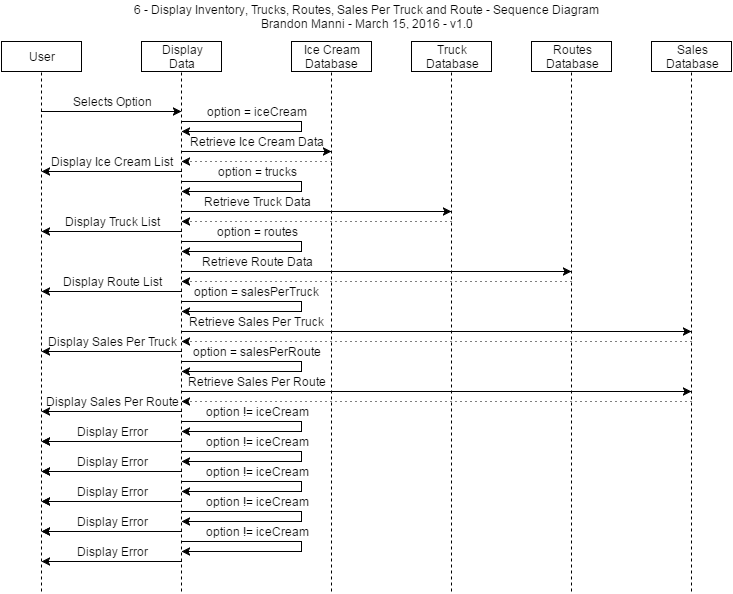

The diagram above was exported from draw.io. Its source (the exported page's mxGraphModel, read from the mxfile embedded in the PNG):
<mxGraphModel dx="1434" dy="780" grid="1" gridSize="10" guides="1" tooltips="1" connect="1" arrows="1" fold="1" page="1" pageScale="1" pageWidth="826" pageHeight="1169" background="#ffffff" math="0">
  <root>
    <mxCell id="0" />
    <mxCell id="1" parent="0" />
    <mxCell id="6f4429ffe10d56af-1" value="User" style="whiteSpace=wrap;html=1;" vertex="1" parent="1">
      <mxGeometry x="20" y="40" width="80" height="30" as="geometry" />
    </mxCell>
    <mxCell id="6f4429ffe10d56af-2" value="Display&lt;div&gt;Data&lt;/div&gt;" style="whiteSpace=wrap;html=1;" vertex="1" parent="1">
      <mxGeometry x="160" y="40" width="80" height="30" as="geometry" />
    </mxCell>
    <mxCell id="6f4429ffe10d56af-3" value="Truck&lt;div&gt;Database&lt;/div&gt;" style="whiteSpace=wrap;html=1;" vertex="1" parent="1">
      <mxGeometry x="430" y="40" width="80" height="30" as="geometry" />
    </mxCell>
    <mxCell id="6f4429ffe10d56af-4" value="" style="endArrow=none;dashed=1;html=1;entryX=0.5;entryY=1;" edge="1" parent="1" target="6f4429ffe10d56af-1">
      <mxGeometry width="50" height="50" relative="1" as="geometry">
        <mxPoint x="60" y="590" as="sourcePoint" />
        <mxPoint x="50" y="10" as="targetPoint" />
      </mxGeometry>
    </mxCell>
    <mxCell id="6f4429ffe10d56af-5" value="" style="endArrow=none;dashed=1;html=1;entryX=0.5;entryY=1;" edge="1" parent="1">
      <mxGeometry x="200" y="70" width="50" height="50" as="geometry">
        <mxPoint x="200" y="590" as="sourcePoint" />
        <mxPoint x="200" y="70" as="targetPoint" />
      </mxGeometry>
    </mxCell>
    <mxCell id="6f4429ffe10d56af-7" value="" style="endArrow=none;dashed=1;html=1;entryX=0.5;entryY=1;" edge="1" parent="1">
      <mxGeometry x="470" y="70" width="50" height="50" as="geometry">
        <mxPoint x="470" y="590" as="sourcePoint" />
        <mxPoint x="470" y="70" as="targetPoint" />
        <Array as="points" />
      </mxGeometry>
    </mxCell>
    <mxCell id="6f4429ffe10d56af-8" value="Routes&lt;div&gt;Database&lt;/div&gt;" style="whiteSpace=wrap;html=1;" vertex="1" parent="1">
      <mxGeometry x="550" y="40" width="80" height="30" as="geometry" />
    </mxCell>
    <mxCell id="6f4429ffe10d56af-9" value="" style="endArrow=none;dashed=1;html=1;entryX=0.5;entryY=1;" edge="1" parent="1">
      <mxGeometry x="590" y="70" width="50" height="50" as="geometry">
        <mxPoint x="590" y="590" as="sourcePoint" />
        <mxPoint x="590" y="70" as="targetPoint" />
        <Array as="points" />
      </mxGeometry>
    </mxCell>
    <mxCell id="6f4429ffe10d56af-10" value="Sales&lt;div&gt;Database&lt;/div&gt;" style="whiteSpace=wrap;html=1;" vertex="1" parent="1">
      <mxGeometry x="670" y="40" width="80" height="30" as="geometry" />
    </mxCell>
    <mxCell id="6f4429ffe10d56af-11" value="" style="endArrow=none;dashed=1;html=1;entryX=0.5;entryY=1;" edge="1" parent="1">
      <mxGeometry x="710" y="70" width="50" height="50" as="geometry">
        <mxPoint x="710" y="590" as="sourcePoint" />
        <mxPoint x="710" y="70" as="targetPoint" />
        <Array as="points" />
      </mxGeometry>
    </mxCell>
    <mxCell id="4b5ef75e2b9a2f52-1" value="6 - Display Inventory, Trucks, Routes, Sales Per Truck and Route - Sequence Diagram&lt;div&gt;Brandon Manni - March 15, 2016 - v1.0&lt;/div&gt;" style="text;html=1;strokeColor=none;fillColor=none;align=center;verticalAlign=middle;whiteSpace=wrap;overflow=hidden;" vertex="1" parent="1">
      <mxGeometry x="20" width="730" height="30" as="geometry" />
    </mxCell>
    <mxCell id="6b4743216d4e190c-1" value="Ice Cream&lt;div&gt;Database&lt;/div&gt;" style="whiteSpace=wrap;html=1;" vertex="1" parent="1">
      <mxGeometry x="310" y="40" width="80" height="30" as="geometry" />
    </mxCell>
    <mxCell id="6b4743216d4e190c-2" value="" style="endArrow=none;dashed=1;html=1;entryX=0.5;entryY=1;" edge="1" parent="1">
      <mxGeometry x="350" y="70" width="50" height="50" as="geometry">
        <mxPoint x="350" y="590" as="sourcePoint" />
        <mxPoint x="350" y="70" as="targetPoint" />
        <Array as="points" />
      </mxGeometry>
    </mxCell>
    <mxCell id="6b4743216d4e190c-5" value="" style="endArrow=classic;html=1;" edge="1" parent="1">
      <mxGeometry width="50" height="50" relative="1" as="geometry">
        <mxPoint x="60" y="110" as="sourcePoint" />
        <mxPoint x="200" y="110" as="targetPoint" />
      </mxGeometry>
    </mxCell>
    <mxCell id="6b4743216d4e190c-6" value="Selects Option" style="text;html=1;strokeColor=none;fillColor=none;align=center;verticalAlign=middle;whiteSpace=wrap;overflow=hidden;" vertex="1" parent="1">
      <mxGeometry x="60" y="90" width="140" height="20" as="geometry" />
    </mxCell>
    <mxCell id="6b4743216d4e190c-7" value="" style="endArrow=classic;html=1;rounded=0;" edge="1" parent="1">
      <mxGeometry width="50" height="50" relative="1" as="geometry">
        <mxPoint x="200" y="120" as="sourcePoint" />
        <mxPoint x="200" y="130" as="targetPoint" />
        <Array as="points">
          <mxPoint x="320" y="120" />
          <mxPoint x="320" y="130" />
        </Array>
      </mxGeometry>
    </mxCell>
    <mxCell id="6b4743216d4e190c-8" value="option = iceCream" style="text;html=1;strokeColor=none;fillColor=none;align=center;verticalAlign=middle;whiteSpace=wrap;overflow=hidden;" vertex="1" parent="1">
      <mxGeometry x="200" y="100" width="150" height="20" as="geometry" />
    </mxCell>
    <mxCell id="6b4743216d4e190c-9" value="" style="endArrow=classic;html=1;rounded=0;" edge="1" parent="1">
      <mxGeometry x="200" y="180" width="50" height="50" as="geometry">
        <mxPoint x="200" y="180" as="sourcePoint" />
        <mxPoint x="200" y="190" as="targetPoint" />
        <Array as="points">
          <mxPoint x="320" y="180" />
          <mxPoint x="320" y="190" />
        </Array>
      </mxGeometry>
    </mxCell>
    <mxCell id="6b4743216d4e190c-10" value="option = trucks" style="text;html=1;strokeColor=none;fillColor=none;align=center;verticalAlign=middle;whiteSpace=wrap;overflow=hidden;" vertex="1" parent="1">
      <mxGeometry x="200" y="160" width="150" height="20" as="geometry" />
    </mxCell>
    <mxCell id="6b4743216d4e190c-11" value="" style="endArrow=classic;html=1;rounded=0;" edge="1" parent="1">
      <mxGeometry x="200" y="240" width="50" height="50" as="geometry">
        <mxPoint x="200" y="240" as="sourcePoint" />
        <mxPoint x="200" y="250" as="targetPoint" />
        <Array as="points">
          <mxPoint x="320" y="240" />
          <mxPoint x="320" y="250" />
        </Array>
      </mxGeometry>
    </mxCell>
    <mxCell id="6b4743216d4e190c-12" value="option = routes" style="text;html=1;strokeColor=none;fillColor=none;align=center;verticalAlign=middle;whiteSpace=wrap;overflow=hidden;" vertex="1" parent="1">
      <mxGeometry x="200" y="220" width="150" height="20" as="geometry" />
    </mxCell>
    <mxCell id="6b4743216d4e190c-13" value="" style="endArrow=classic;html=1;rounded=0;" edge="1" parent="1">
      <mxGeometry x="200" y="300" width="50" height="50" as="geometry">
        <mxPoint x="200" y="300" as="sourcePoint" />
        <mxPoint x="200" y="310" as="targetPoint" />
        <Array as="points">
          <mxPoint x="320" y="300" />
          <mxPoint x="320" y="310" />
        </Array>
      </mxGeometry>
    </mxCell>
    <mxCell id="6b4743216d4e190c-14" value="option = salesPerTruck" style="text;html=1;strokeColor=none;fillColor=none;align=center;verticalAlign=middle;whiteSpace=wrap;overflow=hidden;" vertex="1" parent="1">
      <mxGeometry x="200" y="280" width="150" height="20" as="geometry" />
    </mxCell>
    <mxCell id="6b4743216d4e190c-15" value="" style="endArrow=classic;html=1;rounded=0;" edge="1" parent="1">
      <mxGeometry x="200" y="360" width="50" height="50" as="geometry">
        <mxPoint x="200" y="360" as="sourcePoint" />
        <mxPoint x="200" y="370" as="targetPoint" />
        <Array as="points">
          <mxPoint x="320" y="360" />
          <mxPoint x="320" y="370" />
        </Array>
      </mxGeometry>
    </mxCell>
    <mxCell id="6b4743216d4e190c-16" value="option = salesPerRoute" style="text;html=1;strokeColor=none;fillColor=none;align=center;verticalAlign=middle;whiteSpace=wrap;overflow=hidden;" vertex="1" parent="1">
      <mxGeometry x="200" y="340" width="150" height="20" as="geometry" />
    </mxCell>
    <mxCell id="6b4743216d4e190c-18" value="" style="endArrow=classic;html=1;" edge="1" parent="1">
      <mxGeometry width="50" height="50" relative="1" as="geometry">
        <mxPoint x="200" y="150" as="sourcePoint" />
        <mxPoint x="350" y="150" as="targetPoint" />
      </mxGeometry>
    </mxCell>
    <mxCell id="6b4743216d4e190c-19" value="Retrieve Ice Cream Data" style="text;html=1;strokeColor=none;fillColor=none;align=center;verticalAlign=middle;whiteSpace=wrap;overflow=hidden;" vertex="1" parent="1">
      <mxGeometry x="200" y="130" width="150" height="20" as="geometry" />
    </mxCell>
    <mxCell id="6b4743216d4e190c-20" value="" style="endArrow=classic;html=1;" edge="1" parent="1">
      <mxGeometry width="50" height="50" relative="1" as="geometry">
        <mxPoint x="200" y="210" as="sourcePoint" />
        <mxPoint x="470" y="210" as="targetPoint" />
      </mxGeometry>
    </mxCell>
    <mxCell id="6b4743216d4e190c-21" value="Retrieve Truck Data" style="text;html=1;strokeColor=none;fillColor=none;align=center;verticalAlign=middle;whiteSpace=wrap;overflow=hidden;" vertex="1" parent="1">
      <mxGeometry x="200" y="190" width="150" height="20" as="geometry" />
    </mxCell>
    <mxCell id="6b4743216d4e190c-22" value="" style="endArrow=classic;html=1;" edge="1" parent="1">
      <mxGeometry width="50" height="50" relative="1" as="geometry">
        <mxPoint x="200" y="270" as="sourcePoint" />
        <mxPoint x="590" y="270" as="targetPoint" />
      </mxGeometry>
    </mxCell>
    <mxCell id="6b4743216d4e190c-23" value="Retrieve Route Data" style="text;html=1;strokeColor=none;fillColor=none;align=center;verticalAlign=middle;whiteSpace=wrap;overflow=hidden;" vertex="1" parent="1">
      <mxGeometry x="200" y="250" width="150" height="20" as="geometry" />
    </mxCell>
    <mxCell id="6b4743216d4e190c-24" value="" style="endArrow=classic;html=1;dashed=1;dashPattern=1 4;" edge="1" parent="1">
      <mxGeometry width="50" height="50" relative="1" as="geometry">
        <mxPoint x="350" y="160" as="sourcePoint" />
        <mxPoint x="200" y="160" as="targetPoint" />
      </mxGeometry>
    </mxCell>
    <mxCell id="6b4743216d4e190c-25" value="" style="endArrow=classic;html=1;" edge="1" parent="1">
      <mxGeometry width="50" height="50" relative="1" as="geometry">
        <mxPoint x="200" y="170" as="sourcePoint" />
        <mxPoint x="60" y="170" as="targetPoint" />
      </mxGeometry>
    </mxCell>
    <mxCell id="6b4743216d4e190c-26" value="Display Ice Cream List" style="text;html=1;strokeColor=none;fillColor=none;align=center;verticalAlign=middle;whiteSpace=wrap;overflow=hidden;" vertex="1" parent="1">
      <mxGeometry x="60" y="150" width="140" height="20" as="geometry" />
    </mxCell>
    <mxCell id="6b4743216d4e190c-27" value="" style="endArrow=classic;html=1;dashed=1;dashPattern=1 4;" edge="1" parent="1">
      <mxGeometry x="200" y="220" width="50" height="50" as="geometry">
        <mxPoint x="470" y="220" as="sourcePoint" />
        <mxPoint x="200" y="220" as="targetPoint" />
      </mxGeometry>
    </mxCell>
    <mxCell id="6b4743216d4e190c-28" value="" style="endArrow=classic;html=1;" edge="1" parent="1">
      <mxGeometry width="50" height="50" relative="1" as="geometry">
        <mxPoint x="200" y="230" as="sourcePoint" />
        <mxPoint x="60" y="230" as="targetPoint" />
      </mxGeometry>
    </mxCell>
    <mxCell id="6b4743216d4e190c-29" value="Display Truck List" style="text;html=1;strokeColor=none;fillColor=none;align=center;verticalAlign=middle;whiteSpace=wrap;overflow=hidden;" vertex="1" parent="1">
      <mxGeometry x="60" y="210" width="140" height="20" as="geometry" />
    </mxCell>
    <mxCell id="6b4743216d4e190c-30" value="" style="endArrow=classic;html=1;dashed=1;dashPattern=1 4;" edge="1" parent="1">
      <mxGeometry x="210" y="280" width="50" height="50" as="geometry">
        <mxPoint x="590" y="280" as="sourcePoint" />
        <mxPoint x="200" y="280" as="targetPoint" />
      </mxGeometry>
    </mxCell>
    <mxCell id="6b4743216d4e190c-31" value="" style="endArrow=classic;html=1;" edge="1" parent="1">
      <mxGeometry width="50" height="50" relative="1" as="geometry">
        <mxPoint x="200" y="290" as="sourcePoint" />
        <mxPoint x="60" y="290" as="targetPoint" />
      </mxGeometry>
    </mxCell>
    <mxCell id="6b4743216d4e190c-32" value="Display Route List" style="text;html=1;strokeColor=none;fillColor=none;align=center;verticalAlign=middle;whiteSpace=wrap;overflow=hidden;" vertex="1" parent="1">
      <mxGeometry x="60" y="270" width="140" height="20" as="geometry" />
    </mxCell>
    <mxCell id="6b4743216d4e190c-33" value="" style="endArrow=classic;html=1;" edge="1" parent="1">
      <mxGeometry width="50" height="50" relative="1" as="geometry">
        <mxPoint x="200" y="330" as="sourcePoint" />
        <mxPoint x="710" y="330" as="targetPoint" />
      </mxGeometry>
    </mxCell>
    <mxCell id="6b4743216d4e190c-34" value="Retrieve Sales Per Truck" style="text;html=1;strokeColor=none;fillColor=none;align=center;verticalAlign=middle;whiteSpace=wrap;overflow=hidden;" vertex="1" parent="1">
      <mxGeometry x="200" y="310" width="150" height="20" as="geometry" />
    </mxCell>
    <mxCell id="6b4743216d4e190c-35" value="" style="endArrow=classic;html=1;dashed=1;dashPattern=1 4;" edge="1" parent="1">
      <mxGeometry width="50" height="50" relative="1" as="geometry">
        <mxPoint x="710" y="340" as="sourcePoint" />
        <mxPoint x="200" y="340" as="targetPoint" />
      </mxGeometry>
    </mxCell>
    <mxCell id="6b4743216d4e190c-36" value="" style="endArrow=classic;html=1;" edge="1" parent="1">
      <mxGeometry x="60" y="350" width="50" height="50" as="geometry">
        <mxPoint x="200" y="350" as="sourcePoint" />
        <mxPoint x="60" y="350" as="targetPoint" />
      </mxGeometry>
    </mxCell>
    <mxCell id="6b4743216d4e190c-37" value="Display Sales Per Truck" style="text;html=1;strokeColor=none;fillColor=none;align=center;verticalAlign=middle;whiteSpace=wrap;overflow=hidden;" vertex="1" parent="1">
      <mxGeometry x="60" y="330" width="140" height="20" as="geometry" />
    </mxCell>
    <mxCell id="6b4743216d4e190c-38" value="" style="endArrow=classic;html=1;" edge="1" parent="1">
      <mxGeometry x="200" y="390" width="50" height="50" as="geometry">
        <mxPoint x="200" y="390" as="sourcePoint" />
        <mxPoint x="710" y="390" as="targetPoint" />
      </mxGeometry>
    </mxCell>
    <mxCell id="6b4743216d4e190c-39" value="" style="endArrow=classic;html=1;dashed=1;dashPattern=1 4;" edge="1" parent="1">
      <mxGeometry x="200" y="400" width="50" height="50" as="geometry">
        <mxPoint x="710" y="400" as="sourcePoint" />
        <mxPoint x="200" y="400" as="targetPoint" />
      </mxGeometry>
    </mxCell>
    <mxCell id="6b4743216d4e190c-40" value="Retrieve Sales Per Route" style="text;html=1;strokeColor=none;fillColor=none;align=center;verticalAlign=middle;whiteSpace=wrap;overflow=hidden;" vertex="1" parent="1">
      <mxGeometry x="200" y="370" width="150" height="20" as="geometry" />
    </mxCell>
    <mxCell id="6b4743216d4e190c-41" value="" style="endArrow=classic;html=1;" edge="1" parent="1">
      <mxGeometry width="50" height="50" relative="1" as="geometry">
        <mxPoint x="200" y="410" as="sourcePoint" />
        <mxPoint x="60" y="410" as="targetPoint" />
      </mxGeometry>
    </mxCell>
    <mxCell id="6b4743216d4e190c-42" value="Display Sales Per Route" style="text;html=1;strokeColor=none;fillColor=none;align=center;verticalAlign=middle;whiteSpace=wrap;overflow=hidden;" vertex="1" parent="1">
      <mxGeometry x="60" y="390" width="140" height="20" as="geometry" />
    </mxCell>
    <mxCell id="6b4743216d4e190c-43" value="" style="endArrow=classic;html=1;rounded=0;" edge="1" parent="1">
      <mxGeometry width="50" height="50" relative="1" as="geometry">
        <mxPoint x="200" y="420" as="sourcePoint" />
        <mxPoint x="200" y="430" as="targetPoint" />
        <Array as="points">
          <mxPoint x="320" y="420" />
          <mxPoint x="320" y="430" />
        </Array>
      </mxGeometry>
    </mxCell>
    <mxCell id="6b4743216d4e190c-44" value="option != iceCream" style="text;html=1;strokeColor=none;fillColor=none;align=center;verticalAlign=middle;whiteSpace=wrap;overflow=hidden;" vertex="1" parent="1">
      <mxGeometry x="200" y="400" width="150" height="20" as="geometry" />
    </mxCell>
    <mxCell id="6b4743216d4e190c-45" value="" style="endArrow=classic;html=1;rounded=0;" edge="1" parent="1">
      <mxGeometry x="200" y="450" width="50" height="50" as="geometry">
        <mxPoint x="200" y="450" as="sourcePoint" />
        <mxPoint x="200" y="460" as="targetPoint" />
        <Array as="points">
          <mxPoint x="320" y="450" />
          <mxPoint x="320" y="460" />
        </Array>
      </mxGeometry>
    </mxCell>
    <mxCell id="6b4743216d4e190c-46" value="option != iceCream" style="text;html=1;strokeColor=none;fillColor=none;align=center;verticalAlign=middle;whiteSpace=wrap;overflow=hidden;" vertex="1" parent="1">
      <mxGeometry x="200" y="430" width="150" height="20" as="geometry" />
    </mxCell>
    <mxCell id="6b4743216d4e190c-47" value="" style="endArrow=classic;html=1;rounded=0;" edge="1" parent="1">
      <mxGeometry x="200" y="480" width="50" height="50" as="geometry">
        <mxPoint x="200" y="480" as="sourcePoint" />
        <mxPoint x="200" y="490" as="targetPoint" />
        <Array as="points">
          <mxPoint x="320" y="480" />
          <mxPoint x="320" y="490" />
        </Array>
      </mxGeometry>
    </mxCell>
    <mxCell id="6b4743216d4e190c-48" value="option != iceCream" style="text;html=1;strokeColor=none;fillColor=none;align=center;verticalAlign=middle;whiteSpace=wrap;overflow=hidden;" vertex="1" parent="1">
      <mxGeometry x="200" y="460" width="150" height="20" as="geometry" />
    </mxCell>
    <mxCell id="6b4743216d4e190c-49" value="" style="endArrow=classic;html=1;rounded=0;" edge="1" parent="1">
      <mxGeometry x="200" y="510" width="50" height="50" as="geometry">
        <mxPoint x="200" y="510" as="sourcePoint" />
        <mxPoint x="200" y="520" as="targetPoint" />
        <Array as="points">
          <mxPoint x="320" y="510" />
          <mxPoint x="320" y="520" />
        </Array>
      </mxGeometry>
    </mxCell>
    <mxCell id="6b4743216d4e190c-50" value="option != iceCream" style="text;html=1;strokeColor=none;fillColor=none;align=center;verticalAlign=middle;whiteSpace=wrap;overflow=hidden;" vertex="1" parent="1">
      <mxGeometry x="200" y="490" width="150" height="20" as="geometry" />
    </mxCell>
    <mxCell id="6b4743216d4e190c-51" value="" style="endArrow=classic;html=1;rounded=0;" edge="1" parent="1">
      <mxGeometry x="200" y="540" width="50" height="50" as="geometry">
        <mxPoint x="200" y="540" as="sourcePoint" />
        <mxPoint x="200" y="550" as="targetPoint" />
        <Array as="points">
          <mxPoint x="320" y="540" />
          <mxPoint x="320" y="550" />
        </Array>
      </mxGeometry>
    </mxCell>
    <mxCell id="6b4743216d4e190c-52" value="option != iceCream" style="text;html=1;strokeColor=none;fillColor=none;align=center;verticalAlign=middle;whiteSpace=wrap;overflow=hidden;" vertex="1" parent="1">
      <mxGeometry x="200" y="520" width="150" height="20" as="geometry" />
    </mxCell>
    <mxCell id="6b4743216d4e190c-53" value="" style="endArrow=classic;html=1;" edge="1" parent="1">
      <mxGeometry width="50" height="50" relative="1" as="geometry">
        <mxPoint x="200" y="440" as="sourcePoint" />
        <mxPoint x="60" y="440" as="targetPoint" />
      </mxGeometry>
    </mxCell>
    <mxCell id="6b4743216d4e190c-54" value="Display Error" style="text;html=1;strokeColor=none;fillColor=none;align=center;verticalAlign=middle;whiteSpace=wrap;overflow=hidden;" vertex="1" parent="1">
      <mxGeometry x="60" y="420" width="140" height="20" as="geometry" />
    </mxCell>
    <mxCell id="6b4743216d4e190c-55" value="" style="endArrow=classic;html=1;" edge="1" parent="1">
      <mxGeometry x="60" y="440" width="50" height="50" as="geometry">
        <mxPoint x="200" y="440" as="sourcePoint" />
        <mxPoint x="60" y="440" as="targetPoint" />
      </mxGeometry>
    </mxCell>
    <mxCell id="6b4743216d4e190c-56" value="" style="endArrow=classic;html=1;" edge="1" parent="1">
      <mxGeometry x="60" y="470" width="50" height="50" as="geometry">
        <mxPoint x="200" y="470" as="sourcePoint" />
        <mxPoint x="60" y="470" as="targetPoint" />
      </mxGeometry>
    </mxCell>
    <mxCell id="6b4743216d4e190c-57" value="Display Error" style="text;html=1;strokeColor=none;fillColor=none;align=center;verticalAlign=middle;whiteSpace=wrap;overflow=hidden;" vertex="1" parent="1">
      <mxGeometry x="60" y="450" width="140" height="20" as="geometry" />
    </mxCell>
    <mxCell id="6b4743216d4e190c-58" value="" style="endArrow=classic;html=1;" edge="1" parent="1">
      <mxGeometry x="60" y="470" width="50" height="50" as="geometry">
        <mxPoint x="200" y="470" as="sourcePoint" />
        <mxPoint x="60" y="470" as="targetPoint" />
      </mxGeometry>
    </mxCell>
    <mxCell id="6b4743216d4e190c-59" value="" style="endArrow=classic;html=1;" edge="1" parent="1">
      <mxGeometry x="60" y="500" width="50" height="50" as="geometry">
        <mxPoint x="200" y="500" as="sourcePoint" />
        <mxPoint x="60" y="500" as="targetPoint" />
      </mxGeometry>
    </mxCell>
    <mxCell id="6b4743216d4e190c-60" value="Display Error" style="text;html=1;strokeColor=none;fillColor=none;align=center;verticalAlign=middle;whiteSpace=wrap;overflow=hidden;" vertex="1" parent="1">
      <mxGeometry x="60" y="480" width="140" height="20" as="geometry" />
    </mxCell>
    <mxCell id="6b4743216d4e190c-61" value="" style="endArrow=classic;html=1;" edge="1" parent="1">
      <mxGeometry x="60" y="500" width="50" height="50" as="geometry">
        <mxPoint x="200" y="500" as="sourcePoint" />
        <mxPoint x="60" y="500" as="targetPoint" />
      </mxGeometry>
    </mxCell>
    <mxCell id="6b4743216d4e190c-62" value="" style="endArrow=classic;html=1;" edge="1" parent="1">
      <mxGeometry x="60" y="530" width="50" height="50" as="geometry">
        <mxPoint x="200" y="530" as="sourcePoint" />
        <mxPoint x="60" y="530" as="targetPoint" />
      </mxGeometry>
    </mxCell>
    <mxCell id="6b4743216d4e190c-63" value="Display Error" style="text;html=1;strokeColor=none;fillColor=none;align=center;verticalAlign=middle;whiteSpace=wrap;overflow=hidden;" vertex="1" parent="1">
      <mxGeometry x="60" y="510" width="140" height="20" as="geometry" />
    </mxCell>
    <mxCell id="6b4743216d4e190c-64" value="" style="endArrow=classic;html=1;" edge="1" parent="1">
      <mxGeometry x="60" y="530" width="50" height="50" as="geometry">
        <mxPoint x="200" y="530" as="sourcePoint" />
        <mxPoint x="60" y="530" as="targetPoint" />
      </mxGeometry>
    </mxCell>
    <mxCell id="6b4743216d4e190c-65" value="" style="endArrow=classic;html=1;" edge="1" parent="1">
      <mxGeometry x="60" y="560" width="50" height="50" as="geometry">
        <mxPoint x="200" y="560" as="sourcePoint" />
        <mxPoint x="60" y="560" as="targetPoint" />
      </mxGeometry>
    </mxCell>
    <mxCell id="6b4743216d4e190c-66" value="Display Error" style="text;html=1;strokeColor=none;fillColor=none;align=center;verticalAlign=middle;whiteSpace=wrap;overflow=hidden;" vertex="1" parent="1">
      <mxGeometry x="60" y="540" width="140" height="20" as="geometry" />
    </mxCell>
  </root>
</mxGraphModel>